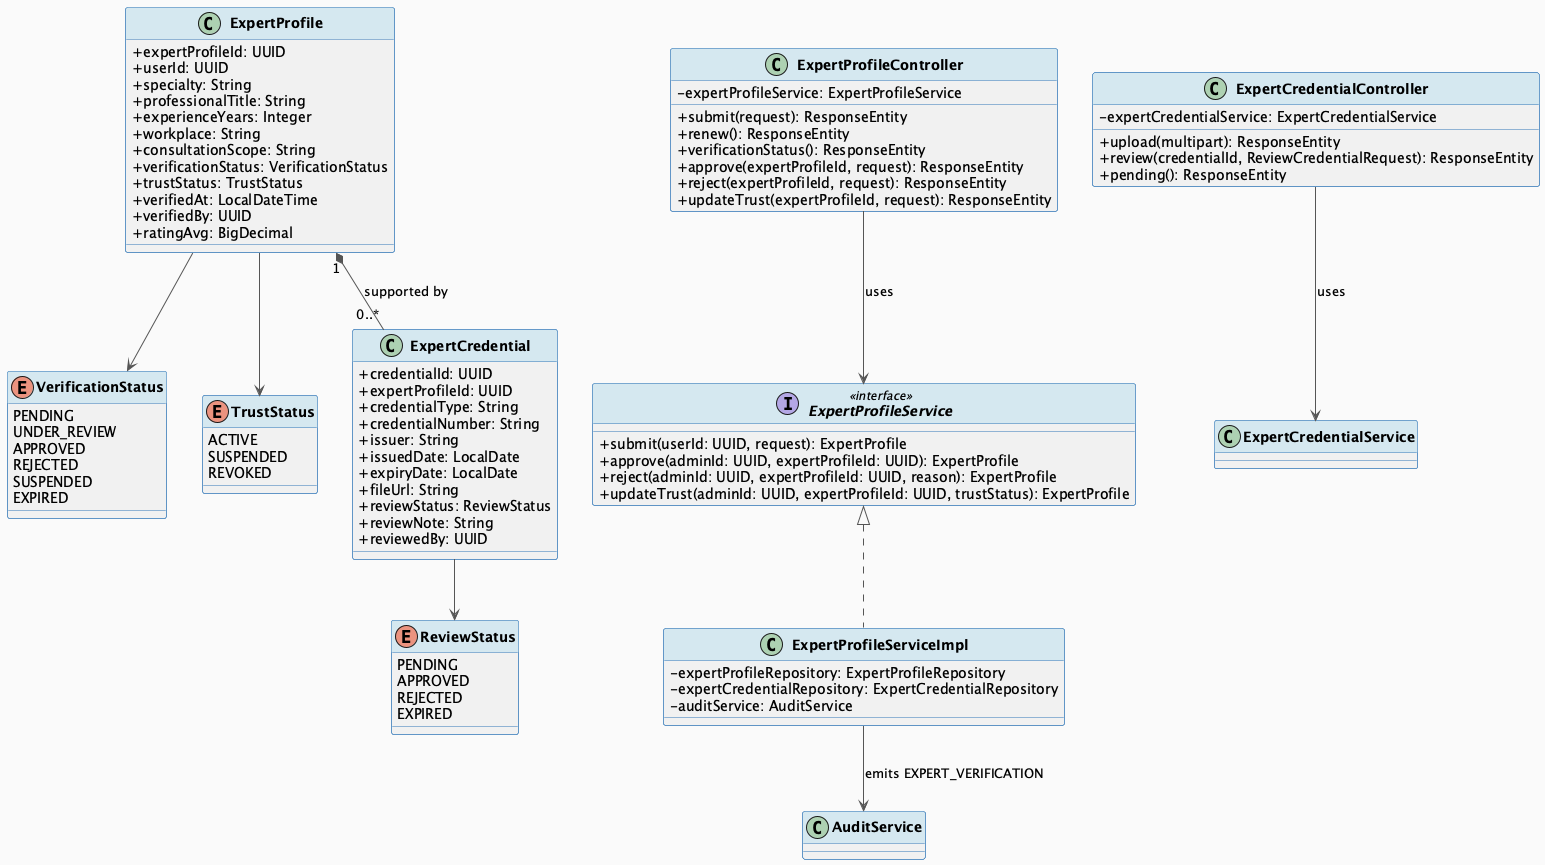

The diagram above was rendered by PlantUML. Its source (embedded in the PNG):
@startuml MF05_01_ExpertVerification_ClassDiagram
skinparam classAttributeIconSize 0
skinparam classFontStyle bold
skinparam backgroundColor #FAFAFA
skinparam ArrowColor #555555
skinparam ClassBorderColor #2E75B6
skinparam ClassHeaderBackgroundColor #D5E8F0

class ExpertProfile {
  + expertProfileId: UUID
  + userId: UUID
  + specialty: String
  + professionalTitle: String
  + experienceYears: Integer
  + workplace: String
  + consultationScope: String
  + verificationStatus: VerificationStatus
  + trustStatus: TrustStatus
  + verifiedAt: LocalDateTime
  + verifiedBy: UUID
  + ratingAvg: BigDecimal
}

enum VerificationStatus {
  PENDING
  UNDER_REVIEW
  APPROVED
  REJECTED
  SUSPENDED
  EXPIRED
}

enum TrustStatus {
  ACTIVE
  SUSPENDED
  REVOKED
}

class ExpertCredential {
  + credentialId: UUID
  + expertProfileId: UUID
  + credentialType: String
  + credentialNumber: String
  + issuer: String
  + issuedDate: LocalDate
  + expiryDate: LocalDate
  + fileUrl: String
  + reviewStatus: ReviewStatus
  + reviewNote: String
  + reviewedBy: UUID
}

enum ReviewStatus {
  PENDING
  APPROVED
  REJECTED
  EXPIRED
}

class ExpertProfileController {
  - expertProfileService: ExpertProfileService
  + submit(request): ResponseEntity
  + renew(): ResponseEntity
  + verificationStatus(): ResponseEntity
  + approve(expertProfileId, request): ResponseEntity
  + reject(expertProfileId, request): ResponseEntity
  + updateTrust(expertProfileId, request): ResponseEntity
}

class ExpertCredentialController {
  - expertCredentialService: ExpertCredentialService
  + upload(multipart): ResponseEntity
  + review(credentialId, ReviewCredentialRequest): ResponseEntity
  + pending(): ResponseEntity
}

interface ExpertProfileService <<interface>> {
  + submit(userId: UUID, request): ExpertProfile
  + approve(adminId: UUID, expertProfileId: UUID): ExpertProfile
  + reject(adminId: UUID, expertProfileId: UUID, reason): ExpertProfile
  + updateTrust(adminId: UUID, expertProfileId: UUID, trustStatus): ExpertProfile
}

class ExpertProfileServiceImpl implements ExpertProfileService {
  - expertProfileRepository: ExpertProfileRepository
  - expertCredentialRepository: ExpertCredentialRepository
  - auditService: AuditService
}

ExpertProfile --> VerificationStatus
ExpertProfile --> TrustStatus
ExpertProfile "1" *-- "0..*" ExpertCredential : supported by
ExpertCredential --> ReviewStatus
ExpertProfileController --> ExpertProfileService : uses
ExpertCredentialController --> ExpertCredentialService : uses
ExpertProfileServiceImpl --> AuditService : emits EXPERT_VERIFICATION

@enduml